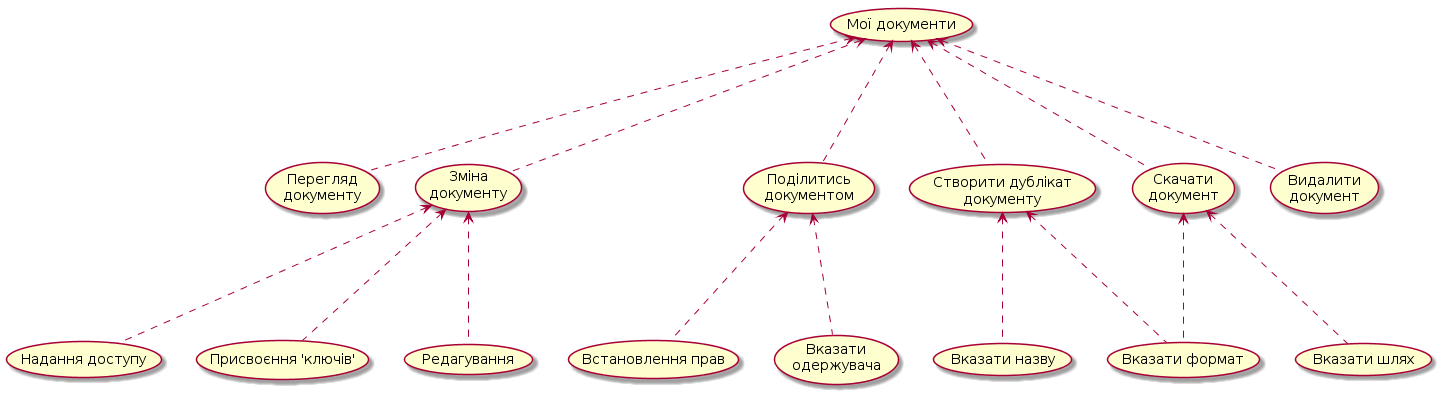

The diagram above was rendered by PlantUML. Its source (embedded in the PNG):
@startuml
(Мої документи)<...(Перегляд \nдокументу)

(Мої документи)<...(Зміна \nдокументу)
(Зміна \nдокументу)<...(Надання доступу)
(Зміна \nдокументу)<...(Присвоєння 'ключів')
(Зміна \nдокументу)<...(Редагування)

(Мої документи)<...(Поділитись \nдокументом)
(Поділитись \nдокументом)<...(Встановлення прав)
(Поділитись \nдокументом)<...(Вказати \nодержувача)

(Мої документи)<...(Створити дублікат \nдокументу)
(Створити дублікат \nдокументу)<...(Вказати назву)
(Створити дублікат \nдокументу)<...(Вказати формат)

(Мої документи)<...(Скачати \nдокумент)
(Скачати \nдокумент)<...(Вказати формат)
(Скачати \nдокумент)<...(Вказати шлях)

(Мої документи)<...(Видалити \nдокумент)

@endum